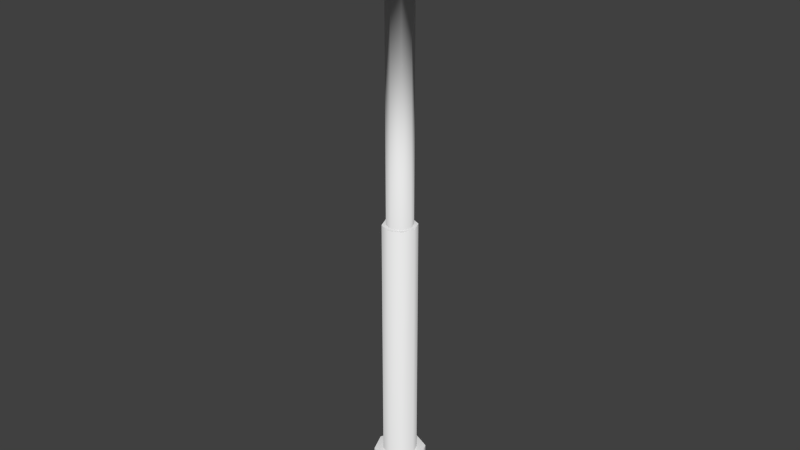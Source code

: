 # Source: g.sign_pole.blend  (saved by Blender 2.69.0; exported with 4.5.12 LTS)
import bpy
from mathutils import Matrix  # noqa: F401  (used for matrix-valued properties, if any)

bpy.ops.wm.read_factory_settings(use_empty=True)
scene = bpy.context.scene
scene.name = 'Scene'

# ---- collections
col_collection_1 = bpy.data.collections.new('Collection 1'); scene.collection.children.link(col_collection_1)

# ---- world
world_world = bpy.data.worlds.new('World'); scene.world = world_world
world_world.color = (0.05088, 0.05088, 0.05088)
world_world.use_sun_shadow = False
world_world.sun_shadow_jitter_overblur = 0.0
world_world.cycles.sampling_method = 'MANUAL'
world_world.cycles.sample_map_resolution = 256

# ---- meshes
me_cylinder = bpy.data.meshes.new('Cylinder')
me_cylinder.from_pydata([(9.429e-06, 2.872, -30.09), (9.429e-06, 2.872, -24.34), (2.031, 2.031, -30.09), (2.031, 2.031, -24.34), (2.872, -1.404e-07, -30.09), (2.872, -1.404e-07, -24.34), (2.031, -2.031, -30.09), (2.031, -2.031, -24.34), (9.178e-06, -2.872, -30.09), (9.178e-06, -2.872, -24.34), (-2.031, -2.031, -30.09), (-2.031, -2.031, -24.34), (-2.872, 1.936e-08, -30.09), (-2.872, 1.936e-08, -24.34), (-2.031, 2.031, -30.09), (-2.031, 2.031, -24.34), (1.32, 1.32, -24.34), (9.461e-06, 1.866, -24.34), (1.866, -1.242e-07, -24.34), (1.32, -1.32, -24.34), (9.259e-06, -1.866, -24.34), (-1.32, -1.32, -24.34), (-1.866, 1.936e-08, -24.34), (-1.32, 1.32, -24.34), (1.32, 1.32, 3.7), (9.731e-06, 1.866, 3.7), (1.866, -1.242e-07, 3.7), (1.32, -1.32, 3.7), (9.528e-06, -1.866, 3.7), (-1.32, -1.32, 3.7), (-1.866, 1.936e-08, 3.7), (-1.32, 1.32, 3.7), (1.012, 1.012, 3.7), (9.717e-06, 1.431, 3.7), (1.431, -1.172e-07, 3.7), (1.012, -1.012, 3.7), (9.57e-06, -1.431, 3.7), (-1.012, -1.012, 3.7), (-1.431, 1.936e-08, 3.7), (-1.012, 1.012, 3.7), (1.012, 1.012, 29.77), (-3.7e-06, 1.431, 29.77), (1.431, -1.172e-07, 29.77), (1.012, -1.012, 29.77), (-3.846e-06, -1.431, 29.77), (-1.012, -1.012, 29.77), (-1.431, 1.936e-08, 29.77), (-1.012, 1.012, 29.77), (0.7202, 0.7202, 29.77), (-3.726e-06, 1.019, 29.77), (1.019, -1.238e-07, 29.77), (0.7202, -0.7202, 29.77), (-3.806e-06, -1.019, 29.77), (-0.7202, -0.7202, 29.77), (-1.019, 3.268e-08, 29.77), (-0.7202, 0.7202, 29.77), (0.7202, 0.7202, 35.84), (-3.726e-06, 1.019, 35.84), (1.019, -1.238e-07, 35.84), (0.7202, -0.7202, 35.84), (-3.806e-06, -1.019, 35.84), (-0.7202, -0.7202, 35.84), (-1.019, 3.268e-08, 35.84), (-0.7202, 0.7202, 35.84), (-3.421e-06, 1.431, 29.22), (-1.012, 1.012, 29.22), (-1.431, 1.936e-08, 29.22), (-1.012, -1.012, 29.22), (-3.567e-06, -1.431, 29.22), (1.012, -1.012, 29.22), (1.431, -1.172e-07, 29.22), (1.012, 1.012, 29.22), (1.215, 1.215, 29.77), (-3.705e-06, 1.718, 29.77), (1.718, -1.408e-07, 29.77), (1.215, -1.215, 29.77), (-3.88e-06, -1.718, 29.77), (-1.215, -1.215, 29.77), (-1.718, 2.3e-08, 29.77), (-1.215, 1.215, 29.77), (-3.37e-06, 1.718, 29.22), (-1.215, 1.215, 29.22), (-1.718, 2.3e-08, 29.22), (-1.215, -1.215, 29.22), (-3.546e-06, -1.718, 29.22), (1.215, -1.215, 29.22), (1.718, -1.408e-07, 29.22), (1.215, 1.215, 29.22), (0.7202, 4.73, 37.33), (0.7202, 4.73, 36.63), (-3.726e-06, 6.69, 36.63), (1.019, -8.703e-07, 36.63), (0.7202, -4.73, 36.63), (-3.806e-06, -6.69, 36.63), (-0.7202, -4.73, 36.63), (-1.019, 1.576e-07, 36.63), (-0.7202, 4.73, 36.63), (-3.726e-06, 6.69, 37.33), (1.019, -8.703e-07, 37.33), (0.7202, -4.73, 37.33), (-3.806e-06, -6.69, 37.33), (-0.7202, -4.73, 37.33), (-1.019, 1.576e-07, 37.33), (-0.7202, 4.73, 37.33), (-0.0006647, -3.56e-07, 37.33)], [], [(0, 1, 3, 2), (2, 3, 5, 4), (4, 5, 7, 6), (6, 7, 9, 8), (8, 9, 11, 10), (10, 11, 13, 12), (17, 23, 31, 25), (14, 15, 1, 0), (12, 13, 15, 14), (17, 16, 3, 1), (16, 18, 5, 3), (18, 19, 7, 5), (19, 20, 9, 7), (20, 21, 11, 9), (21, 22, 13, 11), (22, 23, 15, 13), (23, 17, 1, 15), (47, 41, 73, 79), (23, 22, 30, 31), (22, 21, 29, 30), (21, 20, 28, 29), (20, 19, 27, 28), (19, 18, 26, 27), (18, 16, 24, 26), (16, 17, 25, 24), (33, 32, 24, 25), (32, 34, 26, 24), (34, 35, 27, 26), (35, 36, 28, 27), (36, 37, 29, 28), (37, 38, 30, 29), (38, 39, 31, 30), (39, 33, 25, 31), (49, 55, 63, 57), (41, 40, 72, 73), (65, 66, 82, 81), (42, 43, 75, 74), (67, 68, 84, 83), (44, 45, 77, 76), (69, 70, 86, 85), (46, 47, 79, 78), (49, 48, 40, 41), (48, 50, 42, 40), (50, 51, 43, 42), (51, 52, 44, 43), (52, 53, 45, 44), (53, 54, 46, 45), (54, 55, 47, 46), (55, 49, 41, 47), (61, 60, 93, 94), (55, 54, 62, 63), (54, 53, 61, 62), (53, 52, 60, 61), (52, 51, 59, 60), (51, 50, 58, 59), (50, 48, 56, 58), (48, 49, 57, 56), (33, 39, 65, 64), (39, 38, 66, 65), (38, 37, 67, 66), (37, 36, 68, 67), (36, 35, 69, 68), (35, 34, 70, 69), (34, 32, 71, 70), (32, 33, 64, 71), (80, 81, 79, 73), (81, 82, 78, 79), (82, 83, 77, 78), (83, 84, 76, 77), (84, 85, 75, 76), (85, 86, 74, 75), (86, 87, 72, 74), (87, 80, 73, 72), (70, 71, 87, 86), (45, 46, 78, 77), (68, 69, 85, 84), (43, 44, 76, 75), (66, 67, 83, 82), (40, 42, 74, 72), (64, 65, 81, 80), (71, 64, 80, 87), (62, 61, 94, 95), (63, 62, 95, 96), (57, 63, 96, 90), (94, 93, 100, 101), (95, 94, 101, 102), (96, 95, 102, 103), (90, 96, 103, 97), (60, 59, 92, 93), (59, 58, 91, 92), (58, 56, 89, 91), (56, 57, 90, 89), (98, 104, 100, 99), (88, 97, 104, 98), (104, 102, 101, 100), (97, 103, 102, 104), (93, 92, 99, 100), (92, 91, 98, 99), (91, 89, 88, 98), (89, 90, 97, 88)])
me_cylinder.polygons.foreach_set('use_smooth', [1, 1, 1, 1, 1, 1, 1, 1, 1, 0, 0, 0, 0, 0, 0, 0, 0, 0, 1, 1, 1, 1, 1, 1, 1, 0, 0, 0, 0, 0, 0, 0, 0, 1, 0, 0, 0, 0, 0, 0, 0, 0, 0, 0, 0, 0, 0, 0, 0, 1, 1, 1, 1, 1, 1, 1, 1, 1, 1, 1, 1, 1, 1, 1, 1, 1, 1, 1, 1, 1, 1, 1, 1, 0, 0, 0, 0, 0, 0, 0, 0, 1, 1, 1, 1, 1, 1, 1, 1, 1, 1, 1, 0, 0, 0, 0, 1, 1, 1, 1])
_uv = me_cylinder.uv_layers.new(name='UVMap')
_uv.uv.foreach_set('vector', [0.851, 0.2452, 0.8463, 0.4181, 0.7862, 0.4283, 0.7689, 0.2452, 0.7689, 0.2452, 0.7862, 0.4283, 0.7177, 0.4618, 0.6837, 0.2552, 0.998, 0.02275, 0.9639, 0.2031, 0.9031, 0.1776, 0.929, 0.009708, 0.929, 0.009708, 0.9031, 0.1776, 0.8463, 0.1732, 0.851, 0.0003328, 0.851, 0.0003328, 0.8463, 0.1732, 0.7862, 0.1835, 0.7689, 0.0003332, 0.7689, 0.0003332, 0.7862, 0.1835, 0.7177, 0.2169, 0.6837, 0.01035, 0.2973, 0.0006375, 0.3486, 0.001376, 0.334, 0.876, 0.2926, 0.8723, 0.929, 0.2545, 0.9031, 0.4225, 0.8463, 0.4181, 0.851, 0.2452, 0.998, 0.2676, 0.9639, 0.4479, 0.9031, 0.4225, 0.929, 0.2545, 0.8474, 0.4489, 0.797, 0.4605, 0.7862, 0.4283, 0.8463, 0.4181, 0.797, 0.4605, 0.7495, 0.4893, 0.7177, 0.4618, 0.7862, 0.4283, 0.9391, 0.2259, 0.8956, 0.2057, 0.9031, 0.1776, 0.9639, 0.2031, 0.8956, 0.2057, 0.8474, 0.2041, 0.8463, 0.1732, 0.9031, 0.1776, 0.8474, 0.2041, 0.797, 0.2157, 0.7862, 0.1835, 0.8463, 0.1732, 0.797, 0.2157, 0.7495, 0.2445, 0.7177, 0.2169, 0.7862, 0.1835, 0.9391, 0.4707, 0.8956, 0.4505, 0.9031, 0.4225, 0.9639, 0.4479, 0.8956, 0.4505, 0.8474, 0.4489, 0.8463, 0.4181, 0.9031, 0.4225, 0.8335, 0.6502, 0.8643, 0.6539, 0.8642, 0.6615, 0.8314, 0.6575, 0.3486, 0.001376, 0.3999, 0.00252, 0.3768, 0.8915, 0.334, 0.876, 0.0003617, 0.0003328, 0.04586, 0.0003342, 0.0486, 0.8761, 0.0003328, 0.8937, 0.04586, 0.0003342, 0.09721, 0.0006404, 0.09251, 0.8723, 0.0486, 0.8761, 0.09721, 0.0006404, 0.1485, 0.00138, 0.1339, 0.876, 0.09251, 0.8723, 0.1485, 0.00138, 0.1998, 0.002527, 0.1767, 0.8915, 0.1339, 0.876, 0.2005, 0.0003328, 0.246, 0.0003328, 0.2487, 0.8761, 0.2005, 0.8937, 0.246, 0.0003328, 0.2973, 0.0006375, 0.2926, 0.8723, 0.2487, 0.8761, 0.2924, 0.8866, 0.252, 0.8911, 0.2487, 0.8761, 0.2926, 0.8723, 0.252, 0.8911, 0.2128, 0.9073, 0.2005, 0.8937, 0.2487, 0.8761, 0.1663, 0.9024, 0.1308, 0.8889, 0.1339, 0.876, 0.1767, 0.8915, 0.1308, 0.8889, 0.09229, 0.8866, 0.09251, 0.8723, 0.1339, 0.876, 0.09229, 0.8866, 0.05187, 0.8911, 0.0486, 0.8761, 0.09251, 0.8723, 0.05187, 0.8911, 0.01265, 0.9073, 0.0003328, 0.8937, 0.0486, 0.8761, 0.3664, 0.9024, 0.3309, 0.8889, 0.334, 0.876, 0.3768, 0.8915, 0.3309, 0.8889, 0.2924, 0.8866, 0.2926, 0.8723, 0.334, 0.876, 0.7338, 0.686, 0.7589, 0.686, 0.7589, 0.8814, 0.7338, 0.8814, 0.8643, 0.6539, 0.8957, 0.6503, 0.8975, 0.6584, 0.8642, 0.6615, 0.8274, 0.6821, 0.7865, 0.6742, 0.7846, 0.6623, 0.8291, 0.6728, 0.9268, 0.6143, 0.8942, 0.5982, 0.8963, 0.5909, 0.9344, 0.6075, 0.8261, 0.5665, 0.8628, 0.563, 0.8625, 0.5718, 0.8269, 0.5749, 0.8633, 0.5945, 0.832, 0.598, 0.8302, 0.5899, 0.8635, 0.5869, 0.9003, 0.5663, 0.9412, 0.5742, 0.9431, 0.586, 0.8985, 0.5756, 0.8009, 0.6341, 0.8335, 0.6502, 0.8314, 0.6575, 0.7932, 0.6409, 0.865, 0.6411, 0.8928, 0.6371, 0.8957, 0.6503, 0.8643, 0.6539, 0.8928, 0.6371, 0.9196, 0.6245, 0.9311, 0.6357, 0.8957, 0.6503, 0.915, 0.6238, 0.8899, 0.6103, 0.8942, 0.5982, 0.9268, 0.6143, 0.8899, 0.6103, 0.8626, 0.6073, 0.8633, 0.5945, 0.8942, 0.5982, 0.8626, 0.6073, 0.8349, 0.6112, 0.832, 0.598, 0.8633, 0.5945, 0.8349, 0.6112, 0.8081, 0.6238, 0.7966, 0.6126, 0.832, 0.598, 0.8126, 0.6245, 0.8378, 0.638, 0.8335, 0.6502, 0.8009, 0.6341, 0.8378, 0.638, 0.865, 0.6411, 0.8643, 0.6539, 0.8335, 0.6502, 0.3742, 0.9584, 0.3595, 0.9795, 0.1821, 0.9405, 0.2476, 0.9304, 0.7589, 0.686, 0.7839, 0.686, 0.7839, 0.8814, 0.7589, 0.8814, 0.6837, 0.49, 0.7087, 0.49, 0.7087, 0.6854, 0.6837, 0.6854, 0.7087, 0.49, 0.7338, 0.49, 0.7338, 0.6854, 0.7087, 0.6854, 0.7338, 0.49, 0.7589, 0.49, 0.7589, 0.6854, 0.7338, 0.6854, 0.7589, 0.49, 0.7839, 0.49, 0.7839, 0.6854, 0.7589, 0.6854, 0.6837, 0.686, 0.7087, 0.686, 0.7087, 0.8814, 0.6837, 0.8814, 0.7087, 0.686, 0.7338, 0.686, 0.7338, 0.8814, 0.7087, 0.8814, 0.471, 0.000333, 0.5062, 0.0003329, 0.5062, 0.8209, 0.471, 0.8209, 0.5062, 0.0003329, 0.5415, 0.0003328, 0.5415, 0.8209, 0.5062, 0.8209, 0.5421, 0.0003328, 0.5774, 0.0003329, 0.5774, 0.8209, 0.5421, 0.8209, 0.5774, 0.0003329, 0.6126, 0.0003333, 0.6126, 0.8209, 0.5774, 0.8209, 0.6126, 0.0003333, 0.6478, 0.0003335, 0.6478, 0.8209, 0.6126, 0.8209, 0.6478, 0.0003335, 0.683, 0.0003335, 0.683, 0.8209, 0.6478, 0.8209, 0.4006, 0.0003337, 0.4358, 0.0003334, 0.4358, 0.8209, 0.4006, 0.8209, 0.4358, 0.0003334, 0.471, 0.000333, 0.471, 0.8209, 0.4358, 0.8209, 0.8651, 0.6766, 0.8291, 0.6728, 0.8314, 0.6575, 0.8642, 0.6615, 0.8291, 0.6728, 0.7846, 0.6623, 0.7932, 0.6409, 0.8314, 0.6575, 0.7846, 0.5814, 0.8269, 0.5749, 0.8302, 0.5899, 0.7889, 0.6039, 0.8269, 0.5749, 0.8625, 0.5718, 0.8635, 0.5869, 0.8302, 0.5899, 0.8625, 0.5718, 0.8985, 0.5756, 0.8963, 0.5909, 0.8635, 0.5869, 0.8985, 0.5756, 0.9431, 0.586, 0.9344, 0.6075, 0.8963, 0.5909, 0.9431, 0.667, 0.9008, 0.6734, 0.8975, 0.6584, 0.9388, 0.6445, 0.9008, 0.6734, 0.8651, 0.6766, 0.8642, 0.6615, 0.8975, 0.6584, 0.9404, 0.6768, 0.9015, 0.6818, 0.9008, 0.6734, 0.9431, 0.667, 0.832, 0.598, 0.7966, 0.6126, 0.7889, 0.6039, 0.8302, 0.5899, 0.8628, 0.563, 0.9003, 0.5663, 0.8985, 0.5756, 0.8625, 0.5718, 0.8942, 0.5982, 0.8633, 0.5945, 0.8635, 0.5869, 0.8963, 0.5909, 0.7873, 0.5715, 0.8261, 0.5665, 0.8269, 0.5749, 0.7846, 0.5814, 0.8957, 0.6503, 0.9311, 0.6357, 0.9388, 0.6445, 0.8975, 0.6584, 0.8649, 0.6854, 0.8274, 0.6821, 0.8291, 0.6728, 0.8651, 0.6766, 0.9015, 0.6818, 0.8649, 0.6854, 0.8651, 0.6766, 0.9008, 0.6734, 0.3999, 0.9572, 0.3742, 0.9584, 0.2476, 0.9304, 0.3988, 0.9313, 0.7152, 0.9511, 0.6897, 0.9537, 0.6871, 0.9279, 0.8363, 0.9051, 0.7327, 0.9699, 0.7152, 0.9511, 0.8363, 0.9051, 0.9033, 0.9057, 0.2476, 0.9304, 0.1821, 0.9405, 0.1788, 0.918, 0.2458, 0.908, 0.3988, 0.9313, 0.2476, 0.9304, 0.2458, 0.908, 0.3988, 0.908, 0.8363, 0.9051, 0.6871, 0.9279, 0.6837, 0.9055, 0.8346, 0.8827, 0.9033, 0.9057, 0.8363, 0.9051, 0.8346, 0.8827, 0.9033, 0.8821, 0.5712, 0.8216, 0.5886, 0.8404, 0.4676, 0.8863, 0.4006, 0.8858, 0.5886, 0.8404, 0.6142, 0.8378, 0.6168, 0.8636, 0.4676, 0.8863, 0.4006, 0.9323, 0.4263, 0.9312, 0.5529, 0.9591, 0.4017, 0.9583, 0.4263, 0.9312, 0.441, 0.91, 0.6184, 0.949, 0.5529, 0.9591, 0.9997, 0.49, 0.9997, 0.5227, 0.7846, 0.5227, 0.8476, 0.4996, 0.9367, 0.6956, 0.9997, 0.7188, 0.7846, 0.7188, 0.7846, 0.686, 0.9997, 0.5227, 0.9997, 0.5555, 0.8476, 0.5459, 0.7846, 0.5227, 0.9997, 0.7188, 0.9367, 0.7419, 0.7846, 0.7515, 0.7846, 0.7188, 0.4006, 0.8858, 0.4676, 0.8863, 0.4693, 0.9088, 0.4006, 0.9094, 0.4676, 0.8863, 0.6168, 0.8636, 0.6202, 0.8859, 0.4693, 0.9088, 0.4017, 0.9583, 0.5529, 0.9591, 0.5548, 0.9815, 0.4017, 0.9815, 0.5529, 0.9591, 0.6184, 0.949, 0.6217, 0.9716, 0.5548, 0.9815])
me_cylinder.use_remesh_preserve_volume = False
me_cylinder.use_remesh_preserve_attributes = False
me_cylinder.use_mirror_vertex_groups = False
me_cylinder.update()

# ---- objects
ob_cylinder = bpy.data.objects.new('Cylinder', me_cylinder)

# ---- transforms, parenting, visibility, modifiers, constraints
ob_cylinder.location = (0.0, 0.0, 6.033)
ob_cylinder.scale = (0.2172, 0.2172, 0.2172)
ob_cylinder.lineart.crease_threshold = 0.0

# ---- collection membership
col_collection_1.objects.link(ob_cylinder)

# ---- scene / render settings (as saved in the file)
scene.frame_start = 1; scene.frame_end = 250; scene.frame_set(1)
scene.render.engine = 'BLENDER_EEVEE_NEXT'
scene.render.image_settings.compression = 90
scene.render.resolution_percentage = 50
scene.render.dither_intensity = 0.0
scene.cycles.use_denoising = False
scene.cycles.samples = 10
scene.cycles.sampling_pattern = 'TABULATED_SOBOL'
scene.cycles.light_sampling_threshold = 0.0
scene.cycles.use_adaptive_sampling = False
scene.cycles.use_light_tree = False
scene.cycles.blur_glossy = 0.0
scene.cycles.volume_bounces = 1
scene.cycles.pixel_filter_type = 'GAUSSIAN'
scene.cycles.sample_clamp_indirect = 0.0
scene.view_settings.view_transform = 'Standard'
bpy.context.view_layer.update()

# ---- added for rendering (the .blend has no active camera and no usable light): camera, sun
cam_auto = bpy.data.cameras.new('AutoCamera')
cam_auto.lens = 50.0
cam_auto.sensor_width = 36.0
cam_auto.clip_end = 1000.0
ob_auto_camera = bpy.data.objects.new('AutoCamera', cam_auto)
scene.collection.objects.link(ob_auto_camera)
ob_auto_camera.location = (13.8594, -16.6313, 17.9075)
ob_auto_camera.rotation_euler = (1.09748, -7.21219e-08, 0.694738)
scene.camera = ob_auto_camera
light_auto_sun = bpy.data.lights.new('AutoSun', 'SUN')
light_auto_sun.energy = 3.0
light_auto_sun.angle = 0.0523599
ob_auto_sun = bpy.data.objects.new('AutoSun', light_auto_sun)
scene.collection.objects.link(ob_auto_sun)
ob_auto_sun.rotation_euler = (0.872665, 0.174533, 0.523599)
bpy.context.view_layer.update()
